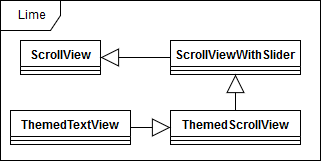

The diagram above was exported from draw.io. Its source (the exported page's mxGraphModel, read from the mxfile embedded in the PNG):
<mxGraphModel dx="1010" dy="577" grid="1" gridSize="10" guides="1" tooltips="1" connect="1" arrows="1" fold="1" page="1" pageScale="1" pageWidth="827" pageHeight="1169" math="0" shadow="0">
  <root>
    <mxCell id="0" />
    <mxCell id="1" parent="0" />
    <mxCell id="0TKiz0RglEI_nbpp1JFQ-2" value="Lime" style="shape=umlFrame;whiteSpace=wrap;html=1;" vertex="1" parent="1">
      <mxGeometry x="20" y="30" width="320" height="160" as="geometry" />
    </mxCell>
    <mxCell id="0TKiz0RglEI_nbpp1JFQ-4" value="ScrollView" style="swimlane;fontStyle=1;align=center;verticalAlign=top;childLayout=stackLayout;horizontal=1;startSize=26;horizontalStack=0;resizeParent=1;resizeParentMax=0;resizeLast=0;collapsible=1;marginBottom=0;" vertex="1" parent="1">
      <mxGeometry x="40" y="70" width="80" height="34" as="geometry" />
    </mxCell>
    <mxCell id="0TKiz0RglEI_nbpp1JFQ-6" value="" style="line;strokeWidth=1;fillColor=none;align=left;verticalAlign=middle;spacingTop=-1;spacingLeft=3;spacingRight=3;rotatable=0;labelPosition=right;points=[];portConstraint=eastwest;" vertex="1" parent="0TKiz0RglEI_nbpp1JFQ-4">
      <mxGeometry y="26" width="80" height="8" as="geometry" />
    </mxCell>
    <mxCell id="0TKiz0RglEI_nbpp1JFQ-13" value="ScrollViewWithSlider" style="swimlane;fontStyle=1;align=center;verticalAlign=top;childLayout=stackLayout;horizontal=1;startSize=26;horizontalStack=0;resizeParent=1;resizeParentMax=0;resizeLast=0;collapsible=1;marginBottom=0;" vertex="1" parent="1">
      <mxGeometry x="190" y="70" width="130" height="34" as="geometry" />
    </mxCell>
    <mxCell id="0TKiz0RglEI_nbpp1JFQ-14" value="" style="line;strokeWidth=1;fillColor=none;align=left;verticalAlign=middle;spacingTop=-1;spacingLeft=3;spacingRight=3;rotatable=0;labelPosition=right;points=[];portConstraint=eastwest;" vertex="1" parent="0TKiz0RglEI_nbpp1JFQ-13">
      <mxGeometry y="26" width="130" height="8" as="geometry" />
    </mxCell>
    <mxCell id="0TKiz0RglEI_nbpp1JFQ-15" value="ThemedScrollView" style="swimlane;fontStyle=1;align=center;verticalAlign=top;childLayout=stackLayout;horizontal=1;startSize=26;horizontalStack=0;resizeParent=1;resizeParentMax=0;resizeLast=0;collapsible=1;marginBottom=0;" vertex="1" parent="1">
      <mxGeometry x="190" y="140" width="130" height="34" as="geometry" />
    </mxCell>
    <mxCell id="0TKiz0RglEI_nbpp1JFQ-16" value="" style="line;strokeWidth=1;fillColor=none;align=left;verticalAlign=middle;spacingTop=-1;spacingLeft=3;spacingRight=3;rotatable=0;labelPosition=right;points=[];portConstraint=eastwest;" vertex="1" parent="0TKiz0RglEI_nbpp1JFQ-15">
      <mxGeometry y="26" width="130" height="8" as="geometry" />
    </mxCell>
    <mxCell id="0TKiz0RglEI_nbpp1JFQ-17" value="ThemedTextView" style="swimlane;fontStyle=1;align=center;verticalAlign=top;childLayout=stackLayout;horizontal=1;startSize=26;horizontalStack=0;resizeParent=1;resizeParentMax=0;resizeLast=0;collapsible=1;marginBottom=0;" vertex="1" parent="1">
      <mxGeometry x="30" y="140" width="120" height="34" as="geometry" />
    </mxCell>
    <mxCell id="0TKiz0RglEI_nbpp1JFQ-18" value="" style="line;strokeWidth=1;fillColor=none;align=left;verticalAlign=middle;spacingTop=-1;spacingLeft=3;spacingRight=3;rotatable=0;labelPosition=right;points=[];portConstraint=eastwest;" vertex="1" parent="0TKiz0RglEI_nbpp1JFQ-17">
      <mxGeometry y="26" width="120" height="8" as="geometry" />
    </mxCell>
    <mxCell id="0TKiz0RglEI_nbpp1JFQ-19" value="" style="endArrow=block;endSize=16;endFill=0;html=1;entryX=1;entryY=0.5;entryDx=0;entryDy=0;exitX=0;exitY=0.5;exitDx=0;exitDy=0;" edge="1" parent="1" source="0TKiz0RglEI_nbpp1JFQ-13" target="0TKiz0RglEI_nbpp1JFQ-4">
      <mxGeometry width="160" relative="1" as="geometry">
        <mxPoint x="20" y="240" as="sourcePoint" />
        <mxPoint x="180" y="240" as="targetPoint" />
      </mxGeometry>
    </mxCell>
    <mxCell id="0TKiz0RglEI_nbpp1JFQ-20" value="" style="endArrow=block;endSize=16;endFill=0;html=1;entryX=0.5;entryY=1;entryDx=0;entryDy=0;exitX=0.5;exitY=0;exitDx=0;exitDy=0;" edge="1" parent="1" source="0TKiz0RglEI_nbpp1JFQ-15" target="0TKiz0RglEI_nbpp1JFQ-13">
      <mxGeometry width="160" relative="1" as="geometry">
        <mxPoint x="200" y="97" as="sourcePoint" />
        <mxPoint x="130" y="97" as="targetPoint" />
      </mxGeometry>
    </mxCell>
    <mxCell id="0TKiz0RglEI_nbpp1JFQ-21" value="" style="endArrow=block;endSize=16;endFill=0;html=1;entryX=0;entryY=0.5;entryDx=0;entryDy=0;exitX=1;exitY=0.5;exitDx=0;exitDy=0;" edge="1" parent="1" source="0TKiz0RglEI_nbpp1JFQ-17" target="0TKiz0RglEI_nbpp1JFQ-15">
      <mxGeometry width="160" relative="1" as="geometry">
        <mxPoint x="210" y="107" as="sourcePoint" />
        <mxPoint x="140" y="107" as="targetPoint" />
      </mxGeometry>
    </mxCell>
  </root>
</mxGraphModel>